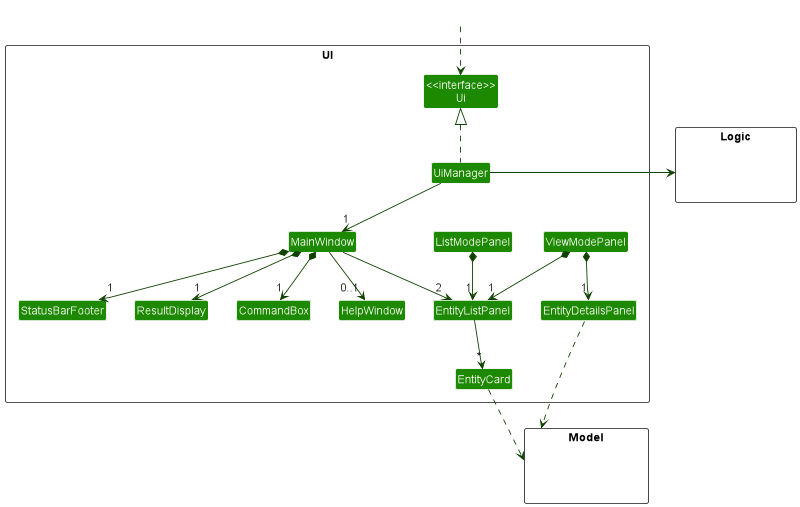

The diagram above was rendered by PlantUML. Its source (embedded in the PNG):
@startuml
!include style.puml
skinparam arrowThickness 1.1
skinparam arrowColor UI_COLOR_T4
skinparam classBackgroundColor UI_COLOR

package UI <<Rectangle>>{
Class "<<interface>>\nUi" as Ui
Class UiManager
Class MainWindow
Class HelpWindow
Class ResultDisplay
Class EntityListPanel
Class EntityCard
Class StatusBarFooter
Class CommandBox
Class ViewModePanel
Class ListModePanel
Class EntityDetailsPanel
}

package Model <<Rectangle>> {
Class HiddenModel #FFFFFF
}

package Logic <<Rectangle>> {
Class HiddenLogic #FFFFFF
}

Class HiddenOutside #FFFFFF
HiddenOutside ..> Ui

UiManager .up.|> Ui
UiManager --> "1" MainWindow
MainWindow *-down->  "1" CommandBox
MainWindow *-down-> "1" ResultDisplay
MainWindow -down-> "2" EntityListPanel
MainWindow *-down-> "1" StatusBarFooter
MainWindow --> "0..1" HelpWindow
ViewModePanel *--> "1" EntityListPanel
ViewModePanel *--> "1" EntityDetailsPanel
ListModePanel *--> "1" EntityListPanel

EntityListPanel -down-> "*" EntityCard



EntityDetailsPanel ..> Model
EntityCard ..> Model
UiManager -right-> Logic


EntityListPanel -[hidden]left- HelpWindow
HelpWindow -[hidden]left- CommandBox
CommandBox -[hidden]left- ResultDisplay
ResultDisplay -[hidden]left- StatusBarFooter

@enduml